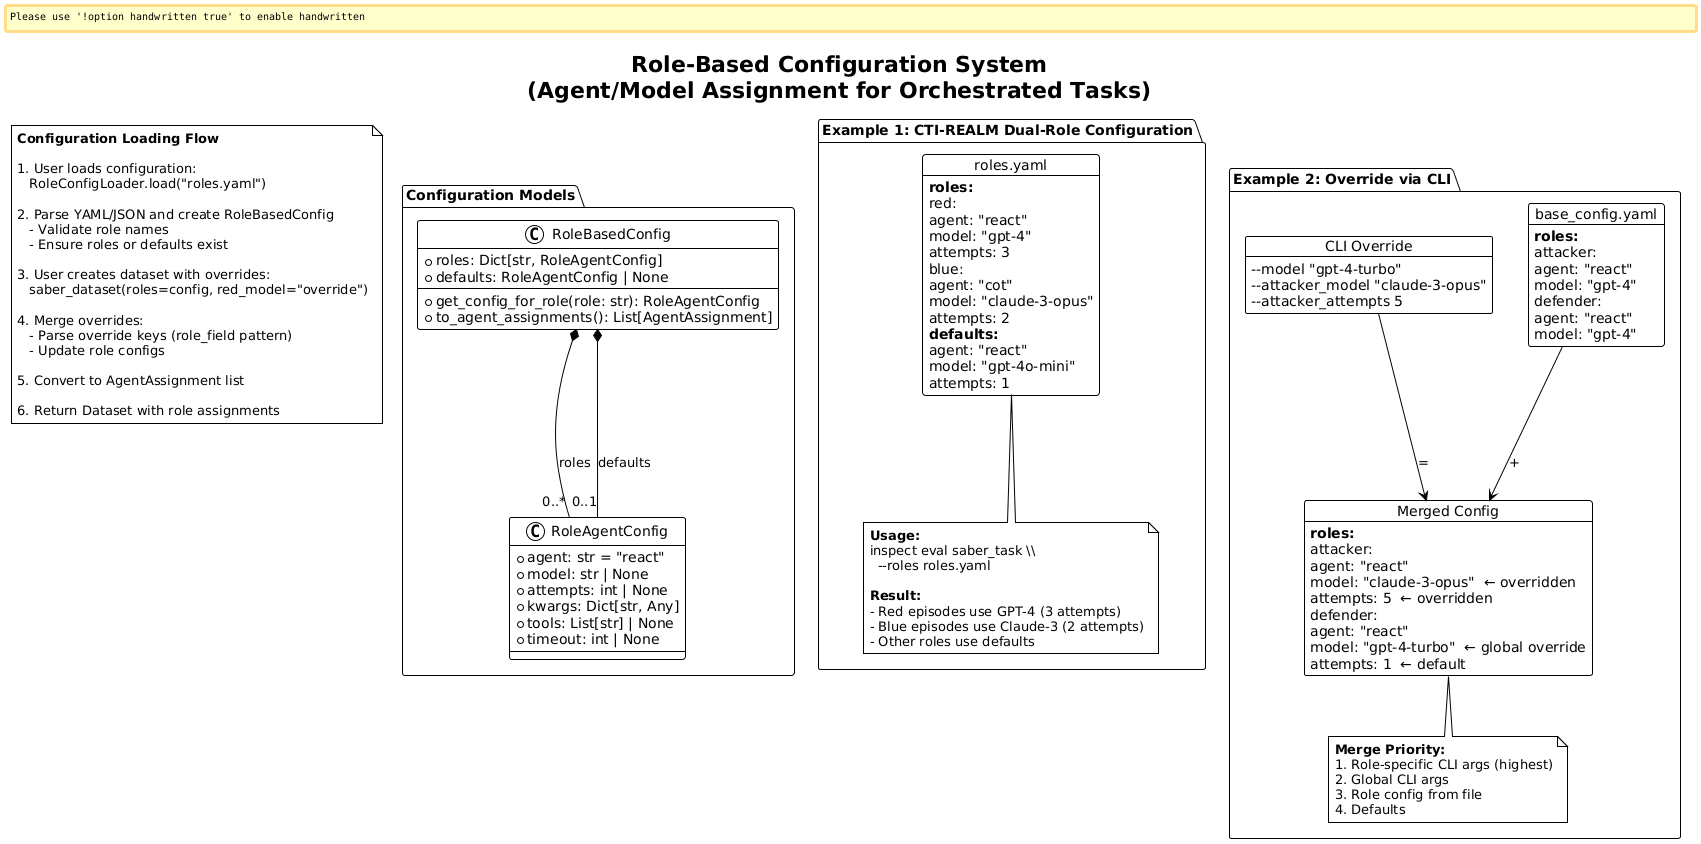

The diagram above was rendered by PlantUML. Its source (embedded in the PNG):
@startuml Role-Based Configuration System
!theme plain
skinparam backgroundColor #FFFFFF
skinparam handwritten false
skinparam defaultFontName Arial

title Role-Based Configuration System\n(Agent/Model Assignment for Orchestrated Tasks)

package "Configuration Models" {
  class RoleAgentConfig {
    +agent: str = "react"
    +model: str | None
    +attempts: int | None
    +kwargs: Dict[str, Any]
    +tools: List[str] | None
    +timeout: int | None
  }
  
  class RoleBasedConfig {
    +roles: Dict[str, RoleAgentConfig]
    +defaults: RoleAgentConfig | None
    --
    +get_config_for_role(role: str): RoleAgentConfig
    +to_agent_assignments(): List[AgentAssignment]
  }
  
  RoleBasedConfig *-- "0..*" RoleAgentConfig : roles
  RoleBasedConfig *-- "0..1" RoleAgentConfig : defaults
}

package "Example 1: CTI-REALM Dual-Role Configuration" {
  object "roles.yaml" as Config1 {
    **roles:**
      red:
        agent: "react"
        model: "gpt-4"
        attempts: 3
      blue:
        agent: "cot"
        model: "claude-3-opus"
        attempts: 2
    
    **defaults:**
      agent: "react"
      model: "gpt-4o-mini"
      attempts: 1
  }
  
  note bottom of Config1
    **Usage:**
    inspect eval saber_task \\
      --roles roles.yaml
    
    **Result:**
    - Red episodes use GPT-4 (3 attempts)
    - Blue episodes use Claude-3 (2 attempts)
    - Other roles use defaults
  end note
}

package "Example 2: Override via CLI" {
  object "base_config.yaml" as Base {
    **roles:**
      attacker:
        agent: "react"
        model: "gpt-4"
      defender:
        agent: "react"
        model: "gpt-4"
  }
  
  object "CLI Override" as CLI {
    --model "gpt-4-turbo"
    --attacker_model "claude-3-opus"
    --attacker_attempts 5
  }
  
  object "Merged Config" as Merged {
    **roles:**
      attacker:
        agent: "react"
        model: "claude-3-opus"  ← overridden
        attempts: 5  ← overridden
      defender:
        agent: "react"
        model: "gpt-4-turbo"  ← global override
        attempts: 1  ← default
  }
  
  Base --> Merged : +
  CLI --> Merged : =
  
  note bottom of Merged
    **Merge Priority:**
    1. Role-specific CLI args (highest)
    2. Global CLI args
    3. Role config from file
    4. Defaults
  end note
}

note as ConfigFlow
  **Configuration Loading Flow**
  
  1. User loads configuration:
     RoleConfigLoader.load("roles.yaml")
     
  2. Parse YAML/JSON and create RoleBasedConfig
     - Validate role names
     - Ensure roles or defaults exist
     
  3. User creates dataset with overrides:
     saber_dataset(roles=config, red_model="override")
     
  4. Merge overrides:
     - Parse override keys (role_field pattern)
     - Update role configs
     
  5. Convert to AgentAssignment list
     
  6. Return Dataset with role assignments
end note

@enduml